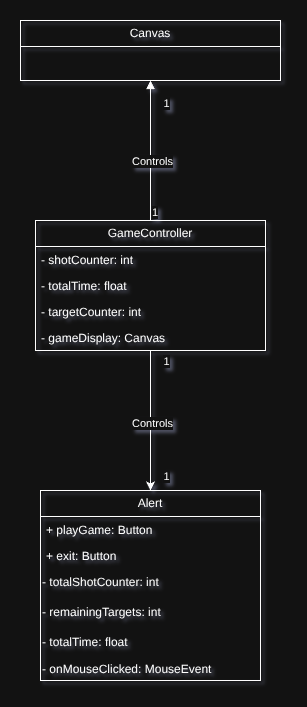

The diagram above was exported from draw.io. Its source (the exported page's mxGraphModel, read from the mxfile embedded in the PNG):
<mxGraphModel dx="1026" dy="443" grid="1" gridSize="10" guides="1" tooltips="1" connect="1" arrows="1" fold="1" page="0" pageScale="1" pageWidth="1920" pageHeight="1200" math="0" shadow="0">
  <root>
    <mxCell id="0" />
    <mxCell id="1" parent="0" />
    <mxCell id="0gqd6WbL4hr8r9truNF3-5" edge="1" parent="1" source="HusWn5ebc_kf-ArQTu2A-29" style="edgeStyle=orthogonalEdgeStyle;rounded=0;orthogonalLoop=1;jettySize=auto;html=1;" target="0gqd6WbL4hr8r9truNF3-1">
      <mxGeometry relative="1" as="geometry" />
    </mxCell>
    <mxCell id="0gqd6WbL4hr8r9truNF3-6" connectable="0" parent="0gqd6WbL4hr8r9truNF3-5" style="edgeLabel;html=1;align=center;verticalAlign=middle;resizable=0;points=[];" value="Controls" vertex="1">
      <mxGeometry relative="1" x="0.0348" y="1" as="geometry">
        <mxPoint as="offset" />
      </mxGeometry>
    </mxCell>
    <mxCell id="0gqd6WbL4hr8r9truNF3-7" connectable="0" parent="0gqd6WbL4hr8r9truNF3-5" style="edgeLabel;html=1;align=center;verticalAlign=middle;resizable=0;points=[];" value="1" vertex="1">
      <mxGeometry relative="1" x="-0.8622" y="4" as="geometry">
        <mxPoint x="11" as="offset" />
      </mxGeometry>
    </mxCell>
    <mxCell id="0gqd6WbL4hr8r9truNF3-8" connectable="0" parent="0gqd6WbL4hr8r9truNF3-5" style="edgeLabel;html=1;align=center;verticalAlign=middle;resizable=0;points=[];" value="1" vertex="1">
      <mxGeometry relative="1" x="0.7854" y="-2" as="geometry">
        <mxPoint x="17" as="offset" />
      </mxGeometry>
    </mxCell>
    <mxCell id="HusWn5ebc_kf-ArQTu2A-29" parent="1" style="swimlane;fontStyle=0;childLayout=stackLayout;horizontal=1;startSize=26;fillColor=none;horizontalStack=0;resizeParent=1;resizeParentMax=0;resizeLast=0;collapsible=1;marginBottom=0;whiteSpace=wrap;html=1;" value="GameController" vertex="1">
      <mxGeometry height="130" width="230" x="650" y="710" as="geometry" />
    </mxCell>
    <mxCell id="HusWn5ebc_kf-ArQTu2A-30" parent="HusWn5ebc_kf-ArQTu2A-29" style="text;strokeColor=none;fillColor=none;align=left;verticalAlign=top;spacingLeft=4;spacingRight=4;overflow=hidden;rotatable=0;points=[[0,0.5],[1,0.5]];portConstraint=eastwest;whiteSpace=wrap;html=1;" value="- shotCounter: int" vertex="1">
      <mxGeometry height="26" width="230" y="26" as="geometry" />
    </mxCell>
    <mxCell id="HusWn5ebc_kf-ArQTu2A-31" parent="HusWn5ebc_kf-ArQTu2A-29" style="text;strokeColor=none;fillColor=none;align=left;verticalAlign=top;spacingLeft=4;spacingRight=4;overflow=hidden;rotatable=0;points=[[0,0.5],[1,0.5]];portConstraint=eastwest;whiteSpace=wrap;html=1;" value="- totalTime: float" vertex="1">
      <mxGeometry height="26" width="230" y="52" as="geometry" />
    </mxCell>
    <mxCell id="HusWn5ebc_kf-ArQTu2A-32" parent="HusWn5ebc_kf-ArQTu2A-29" style="text;strokeColor=none;fillColor=none;align=left;verticalAlign=top;spacingLeft=4;spacingRight=4;overflow=hidden;rotatable=0;points=[[0,0.5],[1,0.5]];portConstraint=eastwest;whiteSpace=wrap;html=1;" value="- targetCounter: int" vertex="1">
      <mxGeometry height="26" width="230" y="78" as="geometry" />
    </mxCell>
    <mxCell id="HusWn5ebc_kf-ArQTu2A-33" parent="HusWn5ebc_kf-ArQTu2A-29" style="text;strokeColor=none;fillColor=none;align=left;verticalAlign=top;spacingLeft=4;spacingRight=4;overflow=hidden;rotatable=0;points=[[0,0.5],[1,0.5]];portConstraint=eastwest;whiteSpace=wrap;html=1;" value="- gameDisplay: Canvas" vertex="1">
      <mxGeometry height="26" width="230" y="104" as="geometry" />
    </mxCell>
    <mxCell id="HusWn5ebc_kf-ArQTu2A-11" parent="1" style="swimlane;fontStyle=0;childLayout=stackLayout;horizontal=1;startSize=26;fillColor=none;horizontalStack=0;resizeParent=1;resizeParentMax=0;resizeLast=0;collapsible=1;marginBottom=0;whiteSpace=wrap;html=1;container=0;" value="Canvas" vertex="1">
      <mxGeometry height="60" width="260" x="635" y="510" as="geometry" />
    </mxCell>
    <mxCell id="HusWn5ebc_kf-ArQTu2A-53" edge="1" parent="1" source="HusWn5ebc_kf-ArQTu2A-29" style="endArrow=block;endFill=1;html=1;edgeStyle=orthogonalEdgeStyle;align=left;verticalAlign=top;rounded=0;entryX=0.5;entryY=1;entryDx=0;entryDy=0;exitX=0.5;exitY=0;exitDx=0;exitDy=0;" target="HusWn5ebc_kf-ArQTu2A-11" value="Controls">
      <mxGeometry relative="1" x="0.0309" y="20" as="geometry">
        <mxPoint as="offset" />
        <mxPoint x="715" y="710" as="sourcePoint" />
        <mxPoint x="875" y="710" as="targetPoint" />
      </mxGeometry>
    </mxCell>
    <mxCell id="HusWn5ebc_kf-ArQTu2A-54" connectable="0" parent="HusWn5ebc_kf-ArQTu2A-53" style="edgeLabel;resizable=0;html=1;align=left;verticalAlign=bottom;" value="1" vertex="1">
      <mxGeometry relative="1" x="-1" as="geometry" />
    </mxCell>
    <mxCell id="HusWn5ebc_kf-ArQTu2A-55" connectable="0" parent="HusWn5ebc_kf-ArQTu2A-53" style="edgeLabel;html=1;align=center;verticalAlign=middle;resizable=0;points=[];" value="1" vertex="1">
      <mxGeometry relative="1" x="0.6923" y="-2" as="geometry">
        <mxPoint x="13" as="offset" />
      </mxGeometry>
    </mxCell>
    <mxCell id="0gqd6WbL4hr8r9truNF3-1" parent="1" style="swimlane;fontStyle=0;childLayout=stackLayout;horizontal=1;startSize=26;fillColor=none;horizontalStack=0;resizeParent=1;resizeParentMax=0;resizeLast=0;collapsible=1;marginBottom=0;whiteSpace=wrap;html=1;" value="Alert" vertex="1">
      <mxGeometry height="190" width="220" x="655" y="980" as="geometry" />
    </mxCell>
    <mxCell id="0gqd6WbL4hr8r9truNF3-3" parent="0gqd6WbL4hr8r9truNF3-1" style="text;strokeColor=none;fillColor=none;align=left;verticalAlign=top;spacingLeft=4;spacingRight=4;overflow=hidden;rotatable=0;points=[[0,0.5],[1,0.5]];portConstraint=eastwest;whiteSpace=wrap;html=1;" value="+ playGame: Button" vertex="1">
      <mxGeometry height="26" width="220" y="26" as="geometry" />
    </mxCell>
    <mxCell id="0gqd6WbL4hr8r9truNF3-4" parent="0gqd6WbL4hr8r9truNF3-1" style="text;strokeColor=none;fillColor=none;align=left;verticalAlign=top;spacingLeft=4;spacingRight=4;overflow=hidden;rotatable=0;points=[[0,0.5],[1,0.5]];portConstraint=eastwest;whiteSpace=wrap;html=1;" value="+ exit: Button" vertex="1">
      <mxGeometry height="26" width="220" y="52" as="geometry" />
    </mxCell>
    <mxCell id="d8jimteMFvL3egvVaqSQ-4" connectable="0" parent="0gqd6WbL4hr8r9truNF3-1" style="group" value="" vertex="1">
      <mxGeometry height="90" width="220" y="78" as="geometry" />
    </mxCell>
    <mxCell id="d8jimteMFvL3egvVaqSQ-1" parent="d8jimteMFvL3egvVaqSQ-4" style="text;html=1;whiteSpace=wrap;strokeColor=none;fillColor=none;align=left;verticalAlign=top;rounded=0;" value="- totalShotCounter: int" vertex="1">
      <mxGeometry height="30" width="130" as="geometry" />
    </mxCell>
    <mxCell id="d8jimteMFvL3egvVaqSQ-2" parent="d8jimteMFvL3egvVaqSQ-4" style="text;html=1;whiteSpace=wrap;strokeColor=none;fillColor=none;align=left;verticalAlign=top;rounded=0;" value="- remainingTargets: int" vertex="1">
      <mxGeometry height="30" width="130" y="30" as="geometry" />
    </mxCell>
    <mxCell id="d8jimteMFvL3egvVaqSQ-3" parent="d8jimteMFvL3egvVaqSQ-4" style="text;html=1;whiteSpace=wrap;strokeColor=none;fillColor=none;align=left;verticalAlign=top;rounded=0;" value="- totalTime: float" vertex="1">
      <mxGeometry height="30" width="130" y="60" as="geometry" />
    </mxCell>
    <mxCell id="HusWn5ebc_kf-ArQTu2A-79" parent="0gqd6WbL4hr8r9truNF3-1" style="text;html=1;whiteSpace=wrap;strokeColor=none;fillColor=none;align=left;verticalAlign=middle;rounded=0;" value="- onMouseClicked: MouseEvent" vertex="1">
      <mxGeometry height="22" width="220" y="168" as="geometry" />
    </mxCell>
  </root>
</mxGraphModel>